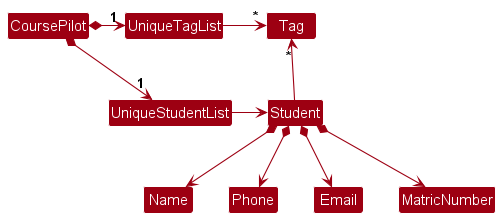

The diagram above was rendered by PlantUML. Its source (embedded in the PNG):
@startuml
!include style.puml
skinparam arrowThickness 1.1
skinparam arrowColor MODEL_COLOR
skinparam classBackgroundColor MODEL_COLOR

CoursePilot *-right-> "1" UniqueStudentList
CoursePilot *-right-> "1" UniqueTagList
UniqueTagList -[hidden]down- UniqueStudentList
UniqueTagList -[hidden]down- UniqueStudentList

UniqueTagList -right-> "*" Tag
UniqueStudentList -right-> Student

Student -up-> "*" Tag

Student *--> Name
Student *--> Phone
Student *--> Email
Student *--> MatricNumber
@enduml